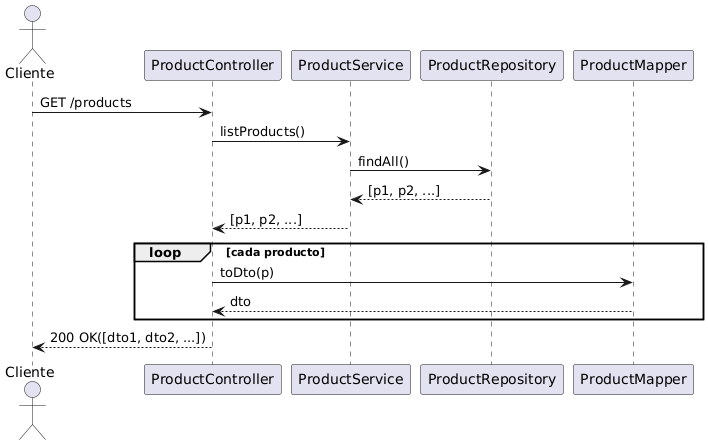

The diagram above was rendered by PlantUML. Its source (embedded in the PNG):
@startuml
actor Cliente
participant "ProductController" as PC
participant "ProductService" as PS
participant "ProductRepository" as PR
participant "ProductMapper" as PM

Cliente -> PC: GET /products
PC -> PS: listProducts()
PS -> PR: findAll()
PR --> PS: [p1, p2, ...]
PS --> PC: [p1, p2, ...]
loop cada producto
  PC -> PM: toDto(p)
  PM --> PC: dto
end
PC --> Cliente: 200 OK([dto1, dto2, ...])
@enduml